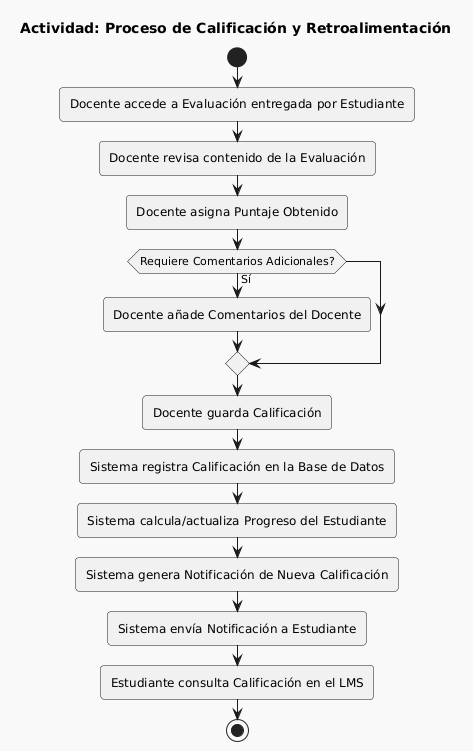

The diagram above was rendered by PlantUML. Its source (embedded in the PNG):
@startuml
!theme mars
title Actividad: Proceso de Calificación y Retroalimentación

start

:Docente accede a Evaluación entregada por Estudiante;

:Docente revisa contenido de la Evaluación;

:Docente asigna Puntaje Obtenido;

if (Requiere Comentarios Adicionales?) then (Sí)
  :Docente añade Comentarios del Docente;
end if

:Docente guarda Calificación;

:Sistema registra Calificación en la Base de Datos;

:Sistema calcula/actualiza Progreso del Estudiante;

:Sistema genera Notificación de Nueva Calificación;

:Sistema envía Notificación a Estudiante;

:Estudiante consulta Calificación en el LMS;

stop
@enduml